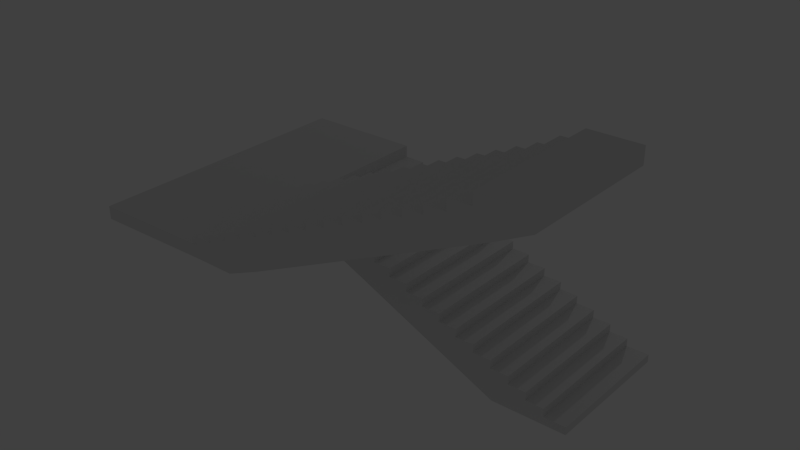 # Source: escadaunica2.blend  (saved by Blender 2.65.0; exported with 4.5.12 LTS)
import bpy
from mathutils import Matrix  # noqa: F401  (used for matrix-valued properties, if any)

bpy.ops.wm.read_factory_settings(use_empty=True)
scene = bpy.context.scene
scene.name = 'Scene'

# ---- collections
col_collection_1 = bpy.data.collections.new('Collection 1'); scene.collection.children.link(col_collection_1)

# ---- world
world_world = bpy.data.worlds.new('World'); scene.world = world_world
world_world.color = (0.05088, 0.05088, 0.05088)
world_world.use_sun_shadow = False
world_world.sun_shadow_jitter_overblur = 0.0
world_world.cycles.sampling_method = 'MANUAL'
world_world.cycles.sample_map_resolution = 256

# ---- lights
light_point = bpy.data.lights.new('Point', 'POINT')
light_point.transmission_factor = 0.0
light_point.energy = 100.0
light_point.shadow_buffer_clip_start = 0.5
light_point.shadow_soft_size = 0.1
light_point.shadow_maximum_resolution = 0.006
light_point.use_absolute_resolution = True
light_point.cycles.use_multiple_importance_sampling = False

# ---- meshes
me_cube = bpy.data.meshes.new('Cube')
me_cube.from_pydata([(0.2302, 1.486, -1.006), (0.2302, -0.006381, -1.006), (-2.018, 1.486, 0.3236), (-2.018, -0.006381, 0.3236), (-3.269, 0.02977, 0.4513), (-3.269, 1.486, 0.4513), (-2.018, 1.486, 0.4513), (-2.018, -0.006381, 0.4513), (-0.3982, 1.486, -0.3118), (-0.3982, -0.006381, -0.3118), (-1.192, -0.006381, 0.03586), (-1.192, 1.486, 0.03586), (0.4004, -0.006381, -0.6618), (0.4004, 1.486, -0.6618), (-0.7949, 1.486, -0.138), (-0.7949, -0.006381, -0.138), (-1.588, -0.006381, 0.2097), (-1.588, 1.486, 0.2097), (0.00109, 1.486, -0.4868), (0.00109, -0.006381, -0.4868), (0.7944, 1.486, -0.8345), (0.7944, -0.006381, -0.8345), (1.037, -0.006381, -0.9208), (1.037, 1.486, -0.9208), (0.5974, -0.006381, -0.7481), (0.5974, 1.486, -0.7481), (-0.1986, 1.486, -0.3993), (-0.1986, -0.006381, -0.3993), (0.2008, -0.006381, -0.5743), (0.2008, 1.486, -0.5743), (-1.39, -0.006381, 0.1228), (-1.39, 1.486, 0.1228), (-0.5966, 1.486, -0.2249), (-0.5966, -0.006381, -0.2249), (-1.001, -0.006381, -0.04756), (-1.001, 1.486, -0.04756), (-1.794, -0.006381, 0.323), (-1.794, 1.486, 0.323), (-1.795, -0.006381, 0.2113), (-1.795, 1.486, 0.2113), (-1.589, -0.006381, 0.1218), (-1.589, 1.486, 0.1218), (-1.39, 1.486, 0.03434), (-1.39, -0.006381, 0.03434), (-1.191, 1.486, -0.04583), (-1.191, -0.006381, -0.04583), (-1.002, -0.006381, -0.1377), (-1.002, 1.486, -0.1377), (-0.796, 1.486, -0.2252), (-0.796, -0.006381, -0.2252), (-0.5965, 1.486, -0.3108), (-0.5965, -0.006381, -0.3108), (-0.2003, -0.006381, -0.4893), (-0.2003, 1.486, -0.4893), (-0.3999, 1.486, -0.4018), (-0.3999, -0.006381, -0.4018), (-0.0005969, 1.486, -0.573), (-0.0005969, -0.006381, -0.573), (0.2003, 1.486, -0.6605), (0.2003, -0.006381, -0.6605), (0.3996, -0.006381, -0.748), (0.3996, 1.486, -0.748), (0.5968, -0.006381, -0.835), (0.5968, 1.486, -0.835), (0.7962, 1.486, -0.9226), (0.7962, -0.006381, -0.9226), (-3.264, 1.486, 0.318), (-3.264, 0.02977, 0.318), (1.037, -0.006381, -1.006), (1.037, 1.486, -1.006), (-2.175, -0.006381, 0.09712), (-2.175, 1.486, 0.09712), (-2.656, 0.02977, 0.318), (-2.656, 1.486, 0.318), (-0.9723, -0.006381, -0.4543), (-0.9723, 1.486, -0.4543), (-1.574, -0.006381, -0.1786), (-1.574, 1.486, -0.1786), (-0.3747, -0.006381, -0.7283), (-0.3747, 1.486, -0.7283), (-1.255, -1.468, 0.4592), (-1.255, -0.01214, 0.4592), (0.993, -1.468, 1.788), (0.993, -0.01214, 1.788), (-0.6265, -1.468, 1.153), (-0.6265, -0.01214, 1.153), (0.1668, -0.01214, 1.501), (0.1668, -1.468, 1.501), (-1.425, -0.01214, 0.8031), (-1.425, -1.468, 0.8031), (-0.2299, -1.468, 1.327), (-0.2299, -0.01214, 1.327), (0.5634, -0.01214, 1.675), (0.5634, -1.468, 1.675), (-1.026, -1.468, 0.9781), (-1.026, -0.01214, 0.9781), (-1.819, -1.468, 0.6304), (-1.819, -0.01214, 0.6304), (-2.016, -0.01214, 0.5441), (-2.016, -1.468, 0.5441), (-1.622, -0.01214, 0.7168), (-1.622, -1.468, 0.7168), (-0.8262, -1.468, 1.066), (-0.8262, -0.01214, 1.066), (-1.226, -0.01214, 0.8906), (-1.226, -1.468, 0.8906), (0.3651, -0.01214, 1.588), (0.3651, -1.468, 1.588), (-0.4282, -1.468, 1.24), (-0.4282, -0.01214, 1.24), (-0.02359, -0.01214, 1.417), (-0.02359, -1.468, 1.417), (0.7697, -0.01214, 1.788), (0.7697, -1.468, 1.788), (0.7698, -0.01214, 1.676), (0.7698, -1.468, 1.676), (0.5643, -0.01214, 1.587), (0.5643, -1.468, 1.587), (0.365, -1.468, 1.499), (0.365, -0.01214, 1.499), (0.1659, -1.468, 1.419), (0.1659, -0.01214, 1.419), (-0.0228, -0.01214, 1.327), (-0.0228, -1.468, 1.327), (-0.2287, -1.468, 1.24), (-0.2287, -0.01214, 1.24), (-0.4283, -1.468, 1.154), (-0.4283, -0.01214, 1.154), (-0.8245, -0.01214, 0.9756), (-0.8245, -1.468, 0.9756), (-0.6248, -1.468, 1.063), (-0.6248, -0.01214, 1.063), (-1.024, -1.468, 0.8919), (-1.024, -0.01214, 0.8919), (-1.225, -1.468, 0.8044), (-1.225, -0.01214, 0.8044), (-1.424, -0.01214, 0.7169), (-1.424, -1.468, 0.7169), (-1.622, -0.01214, 0.6299), (-1.622, -1.468, 0.6299), (-1.821, -1.468, 0.5423), (-1.821, -0.01214, 0.5423), (-2.016, -0.01214, 0.4592), (-2.016, -1.468, 0.4592), (1.15, -0.01214, 1.562), (1.15, -1.468, 1.562), (-0.05246, -0.01214, 1.011), (-0.05246, -1.468, 1.011), (0.5488, -0.01214, 1.286), (0.5488, -1.468, 1.286), (-0.65, -0.01214, 0.7366), (-0.65, -1.468, 0.7366), (-3.269, -1.471, 0.4513), (-3.264, -1.471, 0.318), (-1.591, -1.468, 0.3194), (-1.591, -0.01214, 0.3194), (-2.018, -0.01433, 0.3236), (-2.016, -1.468, 0.3244), (0.993, -1.468, 1.907), (0.993, -0.01214, 1.907), (1.507, -1.468, 1.742), (1.507, -0.01249, 1.742), (1.508, -0.01214, 1.907), (1.508, -1.468, 1.907)], [], [(6, 7, 3, 2), (69, 68, 1, 0), (7, 6, 5, 4), (50, 51, 9, 8), (42, 43, 10, 11), (58, 59, 12, 13), (47, 46, 15, 14), (39, 38, 16, 17), (53, 52, 19, 18), (63, 62, 21, 20), (64, 65, 22, 23), (61, 60, 24, 25), (54, 55, 27, 26), (56, 57, 28, 29), (41, 40, 30, 31), (48, 49, 33, 32), (44, 45, 34, 35), (2, 3, 36, 37), (37, 36, 38, 39), (17, 16, 40, 41), (31, 30, 43, 42), (11, 10, 45, 44), (35, 34, 46, 47), (14, 15, 49, 48), (32, 33, 51, 50), (26, 27, 52, 53), (8, 9, 55, 54), (18, 19, 57, 56), (29, 28, 59, 58), (13, 12, 60, 61), (25, 24, 62, 63), (20, 21, 65, 64), (23, 22, 68, 69), (73, 72, 67, 66), (71, 70, 72, 73), (67, 4, 5, 66), (72, 7, 4, 67), (66, 5, 6, 73), (77, 76, 70, 71), (7, 72, 70, 3), (73, 6, 2, 71), (79, 78, 74, 75), (75, 74, 76, 77), (0, 1, 78, 79), (38, 36, 3, 70), (38, 40, 16), (76, 40, 38, 70), (40, 76, 43, 30), (76, 45, 10, 43), (45, 46, 34), (45, 76, 74, 46), (74, 49, 15, 46), (51, 55, 9), (49, 74, 51, 33), (78, 55, 51, 74), (78, 52, 27, 55), (52, 78, 57, 19), (57, 59, 28), (57, 78, 1, 59), (59, 1, 60, 12), (60, 62, 24), (62, 60, 1), (62, 65, 21), (1, 65, 62), (68, 22, 65, 1), (0, 64, 23, 69), (64, 63, 20), (63, 61, 25), (0, 63, 64), (0, 61, 63), (0, 58, 13, 61), (58, 56, 29), (79, 53, 18, 56), (79, 56, 58, 0), (53, 79, 54, 26), (54, 50, 8), (75, 48, 32, 50), (48, 75, 47, 14), (54, 79, 75, 50), (47, 44, 35), (77, 44, 47, 75), (44, 77, 42, 11), (77, 41, 31, 42), (41, 39, 17), (41, 77, 71, 39), (37, 39, 71, 2), (126, 127, 85, 84), (118, 119, 86, 87), (134, 135, 88, 89), (123, 122, 91, 90), (115, 114, 92, 93), (129, 128, 95, 94), (139, 138, 97, 96), (140, 141, 98, 99), (137, 136, 100, 101), (130, 131, 103, 102), (132, 133, 104, 105), (117, 116, 106, 107), (124, 125, 109, 108), (120, 121, 110, 111), (82, 83, 112, 113), (113, 112, 114, 115), (93, 92, 116, 117), (107, 106, 119, 118), (87, 86, 121, 120), (111, 110, 122, 123), (90, 91, 125, 124), (108, 109, 127, 126), (102, 103, 128, 129), (84, 85, 131, 130), (94, 95, 133, 132), (105, 104, 135, 134), (89, 88, 136, 137), (101, 100, 138, 139), (96, 97, 141, 140), (99, 98, 142, 143), (149, 148, 144, 145), (151, 150, 146, 147), (147, 146, 148, 149), (80, 81, 150, 151), (114, 112, 83, 144), (114, 116, 92), (148, 116, 114, 144), (116, 148, 119, 106), (148, 121, 86, 119), (121, 122, 110), (121, 148, 146, 122), (146, 125, 91, 122), (127, 131, 85), (125, 146, 127, 109), (150, 131, 127, 146), (150, 128, 103, 131), (128, 150, 133, 95), (133, 135, 104), (133, 150, 81, 135), (135, 81, 136, 88), (136, 138, 100), (138, 136, 81), (138, 141, 97), (81, 141, 138), (142, 98, 141, 81), (80, 140, 99, 143), (140, 139, 96), (139, 137, 101), (80, 139, 140), (80, 137, 139), (80, 134, 89, 137), (134, 132, 105), (151, 129, 94, 132), (151, 132, 134, 80), (129, 151, 130, 102), (130, 126, 84), (147, 124, 108, 126), (124, 147, 123, 90), (130, 151, 147, 126), (123, 120, 111), (149, 120, 123, 147), (120, 149, 118, 87), (149, 117, 107, 118), (117, 115, 93), (117, 149, 145, 115), (113, 115, 145, 82), (67, 153, 152, 4), (4, 152, 143, 142), (4, 142, 7), (81, 80, 154, 155), (154, 80, 143), (155, 142, 81), (155, 156, 142), (142, 156, 3, 7), (143, 157, 154), (156, 155, 154, 157), (152, 153, 157, 143), (157, 72, 156), (157, 153, 67, 72), (72, 3, 156), (83, 82, 158, 159), (161, 160, 145, 144), (158, 82, 145, 160), (161, 144, 83), (159, 158, 163, 162), (159, 162, 161, 83), (163, 158, 160), (161, 162, 163, 160)])
me_cube.use_remesh_preserve_volume = False
me_cube.use_remesh_preserve_attributes = False
me_cube.use_mirror_vertex_groups = False
me_cube.update()

# ---- objects
ob_point = bpy.data.objects.new('Point', light_point)
ob_cube = bpy.data.objects.new('Cube', me_cube)

# ---- transforms, parenting, visibility, modifiers, constraints
ob_point.location = (-1.974, 8.979, 0.9305)
ob_point.lineart.crease_threshold = 0.0
ob_cube.location = (0.1113, 0.02859, -0.4326)
ob_cube.lineart.crease_threshold = 0.0

# ---- collection membership
col_collection_1.objects.link(ob_point)
col_collection_1.objects.link(ob_cube)

# ---- scene / render settings (as saved in the file)
scene.frame_start = 1; scene.frame_end = 250; scene.frame_set(1)
scene.render.engine = 'BLENDER_EEVEE_NEXT'
scene.render.image_settings.color_mode = 'RGB'
scene.render.image_settings.compression = 90
scene.render.resolution_percentage = 50
scene.render.dither_intensity = 0.0
scene.render.bake_margin = 2
scene.render.bake_bias = 0.0
scene.cycles.use_denoising = False
scene.cycles.samples = 10
scene.cycles.sampling_pattern = 'TABULATED_SOBOL'
scene.cycles.light_sampling_threshold = 0.0
scene.cycles.use_adaptive_sampling = False
scene.cycles.use_light_tree = False
scene.cycles.blur_glossy = 0.0
scene.cycles.volume_bounces = 1
scene.cycles.pixel_filter_type = 'GAUSSIAN'
scene.cycles.sample_clamp_indirect = 0.0
scene.view_settings.view_transform = 'Standard'
bpy.context.view_layer.update()

# ---- added for rendering (the .blend has no active camera): camera
cam_auto = bpy.data.cameras.new('AutoCamera')
cam_auto.lens = 50.0
cam_auto.sensor_width = 36.0
cam_auto.clip_end = 1000.0
ob_auto_camera = bpy.data.objects.new('AutoCamera', cam_auto)
scene.collection.objects.link(ob_auto_camera)
ob_auto_camera.location = (5.0852, -6.98965, 4.7019)
ob_auto_camera.rotation_euler = (1.09748, -7.21219e-08, 0.694738)
scene.camera = ob_auto_camera
bpy.context.view_layer.update()
